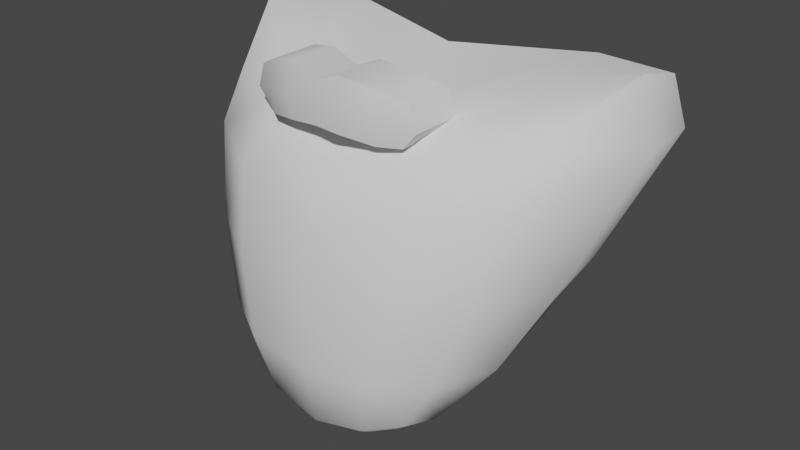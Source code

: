 # Source: beard_mouth.blend  (saved by Blender 2.83.18; exported with 4.5.12 LTS)
import bpy
from mathutils import Matrix  # noqa: F401  (used for matrix-valued properties, if any)

bpy.ops.wm.read_factory_settings(use_empty=True)
scene = bpy.context.scene
scene.name = 'Scene'

# ---- collections
col_collection = bpy.data.collections.new('Collection'); scene.collection.children.link(col_collection)

# ---- node groups
ng_auto_smooth = bpy.data.node_groups.new('Auto Smooth', 'GeometryNodeTree')
_s = ng_auto_smooth.interface.new_socket(name='Geometry', in_out='OUTPUT', socket_type='NodeSocketGeometry')
_s = ng_auto_smooth.interface.new_socket(name='Geometry', in_out='INPUT', socket_type='NodeSocketGeometry')
_s = ng_auto_smooth.interface.new_socket(name='Angle', in_out='INPUT', socket_type='NodeSocketFloat')
_s.subtype = 'ANGLE'
_s.min_value = 0.0
_s.max_value = 3.142
ng_auto_smooth.is_modifier = True
_N = ng_auto_smooth.nodes; _L = ng_auto_smooth.links
n0 = _N.new('NodeGroupOutput'); n0.name = 'Group Output'; n0.location = (480, -100)
n1 = _N.new('NodeGroupInput'); n1.name = 'Group Input'; n1.location = (-420, -300)
n2 = _N.new('NodeGroupInput'); n2.name = 'Group Input.001'; n2.location = (-60, -100)
n3 = _N.new('GeometryNodeSetShadeSmooth'); n3.name = 'Set Shade Smooth'; n3.location = (120, -100)
n3.domain = 'EDGE'
n4 = _N.new('GeometryNodeSetShadeSmooth'); n4.name = 'Set Shade Smooth.001'; n4.location = (300, -100)
n5 = _N.new('GeometryNodeInputMeshEdgeAngle'); n5.name = 'Edge Angle'; n5.location = (-420, -220)
n6 = _N.new('GeometryNodeInputEdgeSmooth'); n6.name = 'Is Edge Smooth'; n6.location = (-60, -160)
n7 = _N.new('GeometryNodeInputShadeSmooth'); n7.name = 'Is Face Smooth'; n7.location = (-240, -340)
n8 = _N.new('FunctionNodeBooleanMath'); n8.name = 'Boolean Math'; n8.location = (-60, -220)
n9 = _N.new('FunctionNodeCompare'); n9.name = 'Compare'; n9.location = (-240, -180)
n9.operation = 'LESS_EQUAL'
_L.new(n5.outputs[0], n9.inputs[0])
_L.new(n4.outputs[0], n0.inputs[0])
_L.new(n1.outputs[1], n9.inputs[1])
_L.new(n9.outputs[0], n8.inputs[0])
_L.new(n7.outputs[0], n8.inputs[1])
_L.new(n2.outputs[0], n3.inputs[0])
_L.new(n6.outputs[0], n3.inputs[1])
_L.new(n3.outputs[0], n4.inputs[0])
_L.new(n8.outputs[0], n3.inputs[2])
n0.is_active_output = True

# ---- world
world_world = bpy.data.worlds.new('World'); scene.world = world_world
world_world.use_nodes = True; world_world.node_tree.nodes.clear()
_N = world_world.node_tree.nodes; _L = world_world.node_tree.links
n0 = _N.new('ShaderNodeOutputWorld'); n0.name = 'World Output'; n0.location = (300, 300)
n1 = _N.new('ShaderNodeBackground'); n1.name = 'Background'; n1.location = (10, 300)
n1.inputs[0].default_value = (0.05088, 0.05088, 0.05088, 1.0)
_L.new(n1.outputs[0], n0.inputs[0])
n0.is_active_output = True
world_world.color = (0.05088, 0.05088, 0.05088)
world_world.use_sun_shadow = False
world_world.sun_shadow_jitter_overblur = 0.0

# ---- meshes
me_cube = bpy.data.meshes.new('Cube')
me_cube.from_pydata([(0.4396, -0.2925, -0.8576), (0.7452, 0.006569, 0.369), (0.4553, 0.1017, -0.8925), (0.9704, 0.7448, 0.5273), (0.7688, 0.5878, -0.3079), (0.6911, -0.2048, -0.2572), (0.6329, 0.7223, 0.5474), (0.5974, 0.3301, -0.6767), (0.4619, -0.1156, -0.911), (0.9863, 0.4549, 0.6064), (0.5621, -0.2788, -0.6335), (0.258, -0.3611, -0.9317), (0.268, 0.07974, -0.9772), (0.3601, -0.1314, 0.3553), (1.009, 0.8167, 0.2816), (0.7613, -0.1113, 0.1462), (0.3857, -0.394, -0.28), (0.8394, 0.2182, -0.2753), (0.4537, 0.6255, -0.326), (0.6109, 0.8432, 0.2638), (1.077, 0.442, 0.333), (0.2416, -0.184, -1.049), (0.4263, 0.2499, 0.5008), (0.4242, -0.323, 0.08825), (0.3194, -0.4174, -0.6525), (0.6627, 0.03842, -0.6518), (0.3498, 0.3747, -0.7114), (0.1232, -0.3064, 0.3729), (0.1232, -0.3064, 0.6141), (0.1232, -0.06007, 0.3729), (0.1232, -0.06007, 0.6141), (0.2693, -0.2634, 0.3498), (0.2693, -0.2634, 0.5808), (0.2693, -0.01702, 0.3498), (0.2693, -0.01702, 0.5808), (0.3538, -0.2019, 0.3421), (0.3846, -0.2019, 0.5244), (0.3538, 0.0445, 0.3421), (0.3846, 0.0445, 0.5244), (0.1232, -0.06007, 0.4935), (0.1232, -0.3252, 0.4935), (0.2693, -0.01702, 0.4653), (0.2693, -0.2821, 0.4653), (0.4174, 0.0445, 0.4179), (0.4174, -0.2019, 0.4179), (-0.4396, -0.2925, -0.8576), (-0.7452, 0.006569, 0.369), (-0.4553, 0.1017, -0.8925), (-0.9704, 0.7448, 0.5273), (-7.782e-08, 0.03924, -1.039), (-7.841e-08, 0.5341, 0.513), (-7.782e-08, -0.3726, -0.991), (-7.782e-08, -0.3194, 0.2379), (-0.7688, 0.5878, -0.3079), (-0.6911, -0.2048, -0.2572), (-7.782e-08, -0.4215, -0.3285), (-7.782e-08, 0.4479, -0.3327), (-0.6329, 0.7223, 0.5474), (-0.5974, 0.3301, -0.6767), (-0.4619, -0.1156, -0.911), (-0.9863, 0.4549, 0.6064), (-0.5621, -0.2788, -0.6335), (-0.258, -0.3611, -0.9317), (-0.268, 0.07974, -0.9772), (-0.3601, -0.1314, 0.3553), (-7.782e-08, 0.1115, 0.3354), (-7.782e-08, -0.1982, -1.123), (-7.782e-08, -0.4324, -0.686), (-7.782e-08, 0.2701, -0.742), (-1.009, 0.8167, 0.2816), (-0.7613, -0.1113, 0.1462), (-7.782e-08, -0.3773, -0.03334), (-7.841e-08, 0.6362, 0.26), (-0.3857, -0.394, -0.28), (-0.8394, 0.2182, -0.2753), (-0.4537, 0.6255, -0.326), (-0.6109, 0.8432, 0.2638), (-1.077, 0.442, 0.333), (-0.2416, -0.184, -1.049), (-0.4263, 0.2499, 0.5008), (-0.4242, -0.323, 0.08825), (-0.3194, -0.4174, -0.6525), (-0.6627, 0.03842, -0.6518), (-0.3498, 0.3747, -0.7114), (-0.1232, -0.3064, 0.3729), (-0.1232, -0.3064, 0.6141), (-0.1232, -0.06007, 0.3729), (-0.1232, -0.06007, 0.6141), (-7.782e-08, -0.06007, 0.3806), (-7.782e-08, -0.06007, 0.5629), (-7.782e-08, -0.3064, 0.3806), (-7.782e-08, -0.3064, 0.5629), (-0.2693, -0.2634, 0.3498), (-0.2693, -0.2634, 0.5808), (-0.2693, -0.01702, 0.3498), (-0.2693, -0.01702, 0.5808), (-0.3538, -0.2019, 0.3421), (-0.3846, -0.2019, 0.5244), (-0.3538, 0.0445, 0.3421), (-0.3846, 0.0445, 0.5244), (-0.1232, -0.06007, 0.4935), (-0.1232, -0.3252, 0.4935), (-7.782e-08, -0.3064, 0.4717), (-7.782e-08, -0.06007, 0.4717), (-0.2693, -0.01702, 0.4653), (-0.2693, -0.2821, 0.4653), (-0.4174, 0.0445, 0.4179), (-0.4174, -0.2019, 0.4179)], [], [(56, 72, 19, 18), (72, 50, 6, 19), (19, 6, 3, 14), (18, 19, 14, 4), (4, 14, 20, 17), (14, 3, 9, 20), (20, 9, 1, 15), (17, 20, 15, 5), (49, 12, 21, 66), (12, 2, 8, 21), (21, 8, 0, 11), (66, 21, 11, 51), (3, 6, 22, 9), (6, 50, 65, 22), (22, 65, 52, 13), (9, 22, 13, 1), (5, 15, 23, 16), (15, 1, 13, 23), (23, 13, 52, 71), (16, 23, 71, 55), (0, 10, 24, 11), (10, 5, 16, 24), (24, 16, 55, 67), (11, 24, 67, 51), (2, 7, 25, 8), (7, 4, 17, 25), (25, 17, 5, 10), (8, 25, 10, 0), (49, 68, 26, 12), (68, 56, 18, 26), (26, 18, 4, 7), (12, 26, 7, 2), (103, 89, 30, 39), (27, 29, 33, 31), (88, 29, 27, 90), (30, 89, 91, 28), (40, 28, 91, 102), (42, 31, 35, 44), (30, 28, 32, 34), (39, 30, 34, 41), (40, 27, 31, 42), (43, 38, 36, 44), (31, 33, 37, 35), (34, 32, 36, 38), (41, 34, 38, 43), (33, 41, 43, 37), (37, 43, 44, 35), (28, 40, 42, 32), (29, 39, 41, 33), (32, 42, 44, 36), (27, 40, 102, 90), (88, 103, 39, 29), (56, 75, 76, 72), (72, 76, 57, 50), (76, 69, 48, 57), (75, 53, 69, 76), (53, 74, 77, 69), (69, 77, 60, 48), (77, 70, 46, 60), (74, 54, 70, 77), (49, 66, 78, 63), (63, 78, 59, 47), (78, 62, 45, 59), (66, 51, 62, 78), (48, 60, 79, 57), (57, 79, 65, 50), (79, 64, 52, 65), (60, 46, 64, 79), (54, 73, 80, 70), (70, 80, 64, 46), (80, 71, 52, 64), (73, 55, 71, 80), (45, 62, 81, 61), (61, 81, 73, 54), (81, 67, 55, 73), (62, 51, 67, 81), (47, 59, 82, 58), (58, 82, 74, 53), (82, 61, 54, 74), (59, 45, 61, 82), (49, 63, 83, 68), (68, 83, 75, 56), (83, 58, 53, 75), (63, 47, 58, 83), (103, 100, 87, 89), (84, 92, 94, 86), (88, 90, 84, 86), (87, 85, 91, 89), (101, 102, 91, 85), (105, 107, 96, 92), (87, 95, 93, 85), (100, 104, 95, 87), (101, 105, 92, 84), (106, 107, 97, 99), (92, 96, 98, 94), (95, 99, 97, 93), (104, 106, 99, 95), (94, 98, 106, 104), (98, 96, 107, 106), (85, 93, 105, 101), (86, 94, 104, 100), (93, 97, 107, 105), (84, 90, 102, 101), (88, 86, 100, 103)])
me_cube.polygons.foreach_set('use_smooth', [True] * 104)
_uv = me_cube.uv_layers.new(name='UVMap')
_uv.uv.foreach_set('vector', [0.5, 0.375, 0.5625, 0.375, 0.5629, 0.4392, 0.5, 0.4401, 0.5625, 0.375, 0.625, 0.375, 0.6276, 0.4349, 0.5629, 0.4392, 0.5629, 0.4392, 0.6276, 0.4349, 0.6458, 0.4792, 0.5642, 0.5174, 0.5, 0.4401, 0.5629, 0.4392, 0.5642, 0.5174, 0.5, 0.5208, 0.5, 0.5208, 0.5642, 0.5174, 0.5634, 0.625, 0.5, 0.625, 0.5642, 0.5174, 0.6458, 0.4792, 0.6285, 0.625, 0.5634, 0.625, 0.5634, 0.625, 0.6285, 0.625, 0.6458, 0.7708, 0.5642, 0.7326, 0.5, 0.625, 0.5634, 0.625, 0.5642, 0.7326, 0.5, 0.7292, 0.25, 0.5, 0.3099, 0.4974, 0.3116, 0.625, 0.25, 0.625, 0.3099, 0.4974, 0.3542, 0.4792, 0.3715, 0.625, 0.3116, 0.625, 0.3116, 0.625, 0.3715, 0.625, 0.3542, 0.7708, 0.3099, 0.7526, 0.25, 0.625, 0.3116, 0.625, 0.3099, 0.7526, 0.25, 0.75, 0.6458, 0.4792, 0.6901, 0.4974, 0.6884, 0.625, 0.6285, 0.625, 0.6901, 0.4974, 0.75, 0.5, 0.75, 0.625, 0.6884, 0.625, 0.6884, 0.625, 0.75, 0.625, 0.75, 0.75, 0.6901, 0.7526, 0.6285, 0.625, 0.6884, 0.625, 0.6901, 0.7526, 0.6458, 0.7708, 0.5, 0.7292, 0.5642, 0.7326, 0.5629, 0.8108, 0.5, 0.8099, 0.5642, 0.7326, 0.6458, 0.7708, 0.6276, 0.8151, 0.5629, 0.8108, 0.5629, 0.8108, 0.6276, 0.8151, 0.625, 0.875, 0.5625, 0.875, 0.5, 0.8099, 0.5629, 0.8108, 0.5625, 0.875, 0.5, 0.875, 0.3542, 0.7708, 0.4358, 0.7326, 0.4371, 0.8108, 0.3724, 0.8151, 0.4358, 0.7326, 0.5, 0.7292, 0.5, 0.8099, 0.4371, 0.8108, 0.4371, 0.8108, 0.5, 0.8099, 0.5, 0.875, 0.4375, 0.875, 0.3724, 0.8151, 0.4371, 0.8108, 0.4375, 0.875, 0.375, 0.875, 0.3542, 0.4792, 0.4358, 0.5174, 0.4366, 0.625, 0.3715, 0.625, 0.4358, 0.5174, 0.5, 0.5208, 0.5, 0.625, 0.4366, 0.625, 0.4366, 0.625, 0.5, 0.625, 0.5, 0.7292, 0.4358, 0.7326, 0.3715, 0.625, 0.4366, 0.625, 0.4358, 0.7326, 0.3542, 0.7708, 0.375, 0.375, 0.4375, 0.375, 0.4371, 0.4392, 0.3724, 0.4349, 0.4375, 0.375, 0.5, 0.375, 0.5, 0.4401, 0.4371, 0.4392, 0.4371, 0.4392, 0.5, 0.4401, 0.5, 0.5208, 0.4358, 0.5174, 0.3724, 0.4349, 0.4371, 0.4392, 0.4358, 0.5174, 0.3542, 0.4792, 0.5, 0.375, 0.625, 0.375, 0.625, 0.5, 0.5, 0.5, 0.375, 0.75, 0.375, 0.5, 0.375, 0.5, 0.375, 0.75, 0.25, 0.5, 0.375, 0.5, 0.375, 0.75, 0.25, 0.75, 0.625, 0.5, 0.75, 0.5, 0.75, 0.75, 0.625, 0.75, 0.5, 0.75, 0.625, 0.75, 0.625, 0.875, 0.5, 0.875, 0.5, 0.75, 0.375, 0.75, 0.375, 0.75, 0.5, 0.75, 0.625, 0.5, 0.625, 0.75, 0.625, 0.75, 0.625, 0.5, 0.5, 0.5, 0.625, 0.5, 0.625, 0.5, 0.5, 0.5, 0.5, 0.75, 0.375, 0.75, 0.375, 0.75, 0.5, 0.75, 0.5, 0.5, 0.625, 0.5, 0.625, 0.75, 0.5, 0.75, 0.375, 0.75, 0.375, 0.5, 0.375, 0.5, 0.375, 0.75, 0.625, 0.5, 0.625, 0.75, 0.625, 0.75, 0.625, 0.5, 0.5, 0.5, 0.625, 0.5, 0.625, 0.5, 0.5, 0.5, 0.375, 0.5, 0.5, 0.5, 0.5, 0.5, 0.375, 0.5, 0.375, 0.5, 0.5, 0.5, 0.5, 0.75, 0.375, 0.75, 0.625, 0.75, 0.5, 0.75, 0.5, 0.75, 0.625, 0.75, 0.375, 0.5, 0.5, 0.5, 0.5, 0.5, 0.375, 0.5, 0.625, 0.75, 0.5, 0.75, 0.5, 0.75, 0.625, 0.75, 0.375, 0.75, 0.5, 0.75, 0.5, 0.875, 0.375, 0.875, 0.375, 0.375, 0.5, 0.375, 0.5, 0.5, 0.375, 0.5, 0.5, 0.375, 0.5, 0.4401, 0.5629, 0.4392, 0.5625, 0.375, 0.5625, 0.375, 0.5629, 0.4392, 0.6276, 0.4349, 0.625, 0.375, 0.5629, 0.4392, 0.5642, 0.5174, 0.6458, 0.4792, 0.6276, 0.4349, 0.5, 0.4401, 0.5, 0.5208, 0.5642, 0.5174, 0.5629, 0.4392, 0.5, 0.5208, 0.5, 0.625, 0.5634, 0.625, 0.5642, 0.5174, 0.5642, 0.5174, 0.5634, 0.625, 0.6285, 0.625, 0.6458, 0.4792, 0.5634, 0.625, 0.5642, 0.7326, 0.6458, 0.7708, 0.6285, 0.625, 0.5, 0.625, 0.5, 0.7292, 0.5642, 0.7326, 0.5634, 0.625, 0.25, 0.5, 0.25, 0.625, 0.3116, 0.625, 0.3099, 0.4974, 0.3099, 0.4974, 0.3116, 0.625, 0.3715, 0.625, 0.3542, 0.4792, 0.3116, 0.625, 0.3099, 0.7526, 0.3542, 0.7708, 0.3715, 0.625, 0.25, 0.625, 0.25, 0.75, 0.3099, 0.7526, 0.3116, 0.625, 0.6458, 0.4792, 0.6285, 0.625, 0.6884, 0.625, 0.6901, 0.4974, 0.6901, 0.4974, 0.6884, 0.625, 0.75, 0.625, 0.75, 0.5, 0.6884, 0.625, 0.6901, 0.7526, 0.75, 0.75, 0.75, 0.625, 0.6285, 0.625, 0.6458, 0.7708, 0.6901, 0.7526, 0.6884, 0.625, 0.5, 0.7292, 0.5, 0.8099, 0.5629, 0.8108, 0.5642, 0.7326, 0.5642, 0.7326, 0.5629, 0.8108, 0.6276, 0.8151, 0.6458, 0.7708, 0.5629, 0.8108, 0.5625, 0.875, 0.625, 0.875, 0.6276, 0.8151, 0.5, 0.8099, 0.5, 0.875, 0.5625, 0.875, 0.5629, 0.8108, 0.3542, 0.7708, 0.3724, 0.8151, 0.4371, 0.8108, 0.4358, 0.7326, 0.4358, 0.7326, 0.4371, 0.8108, 0.5, 0.8099, 0.5, 0.7292, 0.4371, 0.8108, 0.4375, 0.875, 0.5, 0.875, 0.5, 0.8099, 0.3724, 0.8151, 0.375, 0.875, 0.4375, 0.875, 0.4371, 0.8108, 0.3542, 0.4792, 0.3715, 0.625, 0.4366, 0.625, 0.4358, 0.5174, 0.4358, 0.5174, 0.4366, 0.625, 0.5, 0.625, 0.5, 0.5208, 0.4366, 0.625, 0.4358, 0.7326, 0.5, 0.7292, 0.5, 0.625, 0.3715, 0.625, 0.3542, 0.7708, 0.4358, 0.7326, 0.4366, 0.625, 0.375, 0.375, 0.3724, 0.4349, 0.4371, 0.4392, 0.4375, 0.375, 0.4375, 0.375, 0.4371, 0.4392, 0.5, 0.4401, 0.5, 0.375, 0.4371, 0.4392, 0.4358, 0.5174, 0.5, 0.5208, 0.5, 0.4401, 0.3724, 0.4349, 0.3542, 0.4792, 0.4358, 0.5174, 0.4371, 0.4392, 0.5, 0.375, 0.5, 0.5, 0.625, 0.5, 0.625, 0.375, 0.375, 0.75, 0.375, 0.75, 0.375, 0.5, 0.375, 0.5, 0.25, 0.5, 0.25, 0.75, 0.375, 0.75, 0.375, 0.5, 0.625, 0.5, 0.625, 0.75, 0.75, 0.75, 0.75, 0.5, 0.5, 0.75, 0.5, 0.875, 0.625, 0.875, 0.625, 0.75, 0.5, 0.75, 0.5, 0.75, 0.375, 0.75, 0.375, 0.75, 0.625, 0.5, 0.625, 0.5, 0.625, 0.75, 0.625, 0.75, 0.5, 0.5, 0.5, 0.5, 0.625, 0.5, 0.625, 0.5, 0.5, 0.75, 0.5, 0.75, 0.375, 0.75, 0.375, 0.75, 0.5, 0.5, 0.5, 0.75, 0.625, 0.75, 0.625, 0.5, 0.375, 0.75, 0.375, 0.75, 0.375, 0.5, 0.375, 0.5, 0.625, 0.5, 0.625, 0.5, 0.625, 0.75, 0.625, 0.75, 0.5, 0.5, 0.5, 0.5, 0.625, 0.5, 0.625, 0.5, 0.375, 0.5, 0.375, 0.5, 0.5, 0.5, 0.5, 0.5, 0.375, 0.5, 0.375, 0.75, 0.5, 0.75, 0.5, 0.5, 0.625, 0.75, 0.625, 0.75, 0.5, 0.75, 0.5, 0.75, 0.375, 0.5, 0.375, 0.5, 0.5, 0.5, 0.5, 0.5, 0.625, 0.75, 0.625, 0.75, 0.5, 0.75, 0.5, 0.75, 0.375, 0.75, 0.375, 0.875, 0.5, 0.875, 0.5, 0.75, 0.375, 0.375, 0.375, 0.5, 0.5, 0.5, 0.5, 0.375])
me_cube.use_remesh_fix_poles = True
me_cube.use_remesh_preserve_attributes = False
me_cube.use_mirror_vertex_groups = False
me_cube.update()
arm_metarig = bpy.data.armatures.new('metarig')  # bones are not reproduced

# ---- objects
ob_metarig = bpy.data.objects.new('metarig', arm_metarig)
ob_cube_001 = bpy.data.objects.new('Cube.001', me_cube)

# ---- transforms, parenting, visibility, modifiers, constraints
ob_metarig.location = (0.0, 0.0, 0.0)
ob_metarig.scale = (8.241, 8.241, 8.241)
ob_metarig.show_in_front = True
ob_metarig.lineart.crease_threshold = 0.0
ob_cube_001.location = (7.782e-08, -0.932, 1.056)
ob_cube_001.lineart.crease_threshold = 0.0
_m = ob_cube_001.modifiers.new('Auto Smooth', 'NODES')
_m.node_group = ng_auto_smooth
_gi = [s.identifier for s in ng_auto_smooth.interface.items_tree if s.item_type == 'SOCKET' and s.in_out == 'INPUT']
_m[_gi[1]] = 0.9739  # Angle

# ---- collection membership
col_collection.objects.link(ob_metarig)
col_collection.objects.link(ob_cube_001)

# ---- scene / render settings (as saved in the file)
scene.frame_start = 1; scene.frame_end = 250; scene.frame_set(200)
scene.render.engine = 'BLENDER_EEVEE_NEXT'
scene.cycles.use_denoising = False
scene.cycles.samples = 128
scene.cycles.sampling_pattern = 'TABULATED_SOBOL'
scene.cycles.use_adaptive_sampling = False
scene.cycles.use_light_tree = False
scene.view_settings.view_transform = 'Filmic'
bpy.context.view_layer.update()

# ---- added for rendering (the .blend has no active camera and no usable light): camera, sun
cam_auto = bpy.data.cameras.new('AutoCamera')
cam_auto.lens = 50.0
cam_auto.sensor_width = 36.0
cam_auto.clip_end = 1000.0
ob_auto_camera = bpy.data.objects.new('AutoCamera', cam_auto)
scene.collection.objects.link(ob_auto_camera)
ob_auto_camera.location = (2.8189, -4.10927, 3.05689)
ob_auto_camera.rotation_euler = (1.09748, -7.21219e-08, 0.694738)
scene.camera = ob_auto_camera
light_auto_sun = bpy.data.lights.new('AutoSun', 'SUN')
light_auto_sun.energy = 3.0
light_auto_sun.angle = 0.0523599
ob_auto_sun = bpy.data.objects.new('AutoSun', light_auto_sun)
scene.collection.objects.link(ob_auto_sun)
ob_auto_sun.rotation_euler = (0.872665, 0.174533, 0.523599)
bpy.context.view_layer.update()
